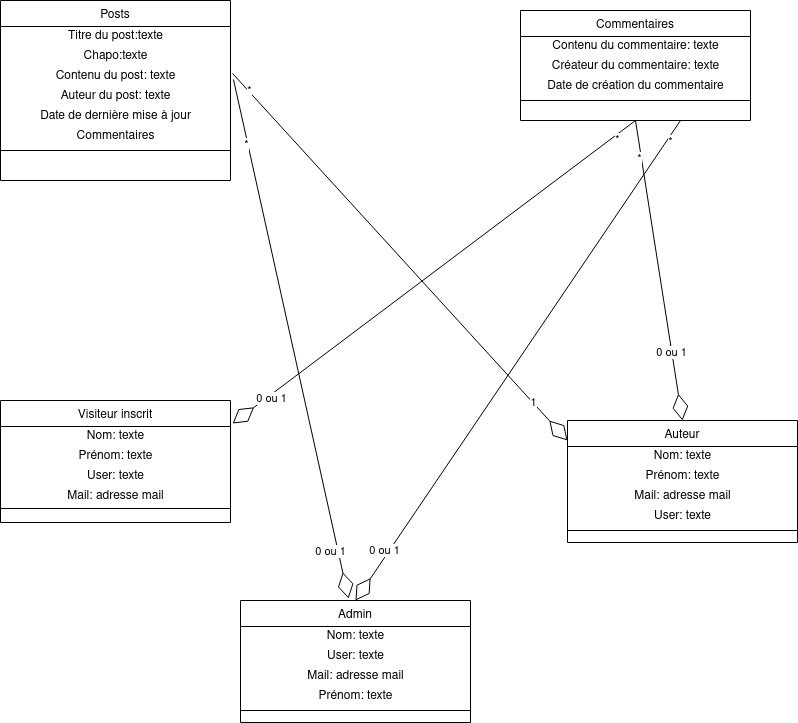

The diagram above was exported from draw.io. Its source (the exported page's mxGraphModel, read from the mxfile embedded in the PNG):
<mxGraphModel dx="1350" dy="764" grid="1" gridSize="10" guides="1" tooltips="1" connect="1" arrows="1" fold="1" page="1" pageScale="1" pageWidth="827" pageHeight="1169" math="0" shadow="0">
  <root>
    <mxCell id="0" />
    <mxCell id="1" parent="0" />
    <mxCell id="Sf4xpNTy_DHxh78WDYmX-1" value="Posts" style="swimlane;fontStyle=0;align=center;verticalAlign=top;childLayout=stackLayout;horizontal=1;startSize=26;horizontalStack=0;resizeParent=1;resizeLast=0;collapsible=1;marginBottom=0;rounded=0;shadow=0;strokeWidth=1;" vertex="1" parent="1">
      <mxGeometry x="30" y="20" width="230" height="180" as="geometry">
        <mxRectangle x="230" y="140" width="160" height="26" as="alternateBounds" />
      </mxGeometry>
    </mxCell>
    <mxCell id="Sf4xpNTy_DHxh78WDYmX-3" value="Titre du post:texte" style="text;html=1;align=center;verticalAlign=middle;resizable=0;points=[];autosize=1;strokeColor=none;fillColor=none;" vertex="1" parent="Sf4xpNTy_DHxh78WDYmX-1">
      <mxGeometry y="26" width="230" height="20" as="geometry" />
    </mxCell>
    <mxCell id="Sf4xpNTy_DHxh78WDYmX-4" value="Chapo:texte" style="text;html=1;align=center;verticalAlign=middle;resizable=0;points=[];autosize=1;strokeColor=none;fillColor=none;" vertex="1" parent="Sf4xpNTy_DHxh78WDYmX-1">
      <mxGeometry y="46" width="230" height="20" as="geometry" />
    </mxCell>
    <mxCell id="Sf4xpNTy_DHxh78WDYmX-5" value="Contenu du post: texte" style="text;html=1;align=center;verticalAlign=middle;resizable=0;points=[];autosize=1;strokeColor=none;fillColor=none;" vertex="1" parent="Sf4xpNTy_DHxh78WDYmX-1">
      <mxGeometry y="66" width="230" height="20" as="geometry" />
    </mxCell>
    <mxCell id="Sf4xpNTy_DHxh78WDYmX-8" value="Auteur du post: texte" style="text;html=1;align=center;verticalAlign=middle;resizable=0;points=[];autosize=1;strokeColor=none;fillColor=none;" vertex="1" parent="Sf4xpNTy_DHxh78WDYmX-1">
      <mxGeometry y="86" width="230" height="20" as="geometry" />
    </mxCell>
    <mxCell id="Sf4xpNTy_DHxh78WDYmX-7" value="Date de dernière mise à jour" style="text;html=1;align=center;verticalAlign=middle;resizable=0;points=[];autosize=1;strokeColor=none;fillColor=none;" vertex="1" parent="Sf4xpNTy_DHxh78WDYmX-1">
      <mxGeometry y="106" width="230" height="20" as="geometry" />
    </mxCell>
    <mxCell id="Sf4xpNTy_DHxh78WDYmX-9" value="Commentaires" style="text;html=1;align=center;verticalAlign=middle;resizable=0;points=[];autosize=1;strokeColor=none;fillColor=none;" vertex="1" parent="Sf4xpNTy_DHxh78WDYmX-1">
      <mxGeometry y="126" width="230" height="20" as="geometry" />
    </mxCell>
    <mxCell id="Sf4xpNTy_DHxh78WDYmX-6" value="" style="line;strokeWidth=1;fillColor=none;align=left;verticalAlign=middle;spacingTop=-1;spacingLeft=3;spacingRight=3;rotatable=0;labelPosition=right;points=[];portConstraint=eastwest;" vertex="1" parent="Sf4xpNTy_DHxh78WDYmX-1">
      <mxGeometry y="146" width="230" height="8" as="geometry" />
    </mxCell>
    <mxCell id="Sf4xpNTy_DHxh78WDYmX-10" value="Commentaires" style="swimlane;fontStyle=0;align=center;verticalAlign=top;childLayout=stackLayout;horizontal=1;startSize=26;horizontalStack=0;resizeParent=1;resizeLast=0;collapsible=1;marginBottom=0;rounded=0;shadow=0;strokeWidth=1;" vertex="1" parent="1">
      <mxGeometry x="550" y="30" width="230" height="110" as="geometry">
        <mxRectangle x="230" y="140" width="160" height="26" as="alternateBounds" />
      </mxGeometry>
    </mxCell>
    <mxCell id="Sf4xpNTy_DHxh78WDYmX-12" value="Contenu du commentaire: texte" style="text;html=1;align=center;verticalAlign=middle;resizable=0;points=[];autosize=1;strokeColor=none;fillColor=none;" vertex="1" parent="Sf4xpNTy_DHxh78WDYmX-10">
      <mxGeometry y="26" width="230" height="20" as="geometry" />
    </mxCell>
    <mxCell id="Sf4xpNTy_DHxh78WDYmX-15" value="Créateur du commentaire: texte" style="text;html=1;align=center;verticalAlign=middle;resizable=0;points=[];autosize=1;strokeColor=none;fillColor=none;" vertex="1" parent="Sf4xpNTy_DHxh78WDYmX-10">
      <mxGeometry y="46" width="230" height="20" as="geometry" />
    </mxCell>
    <mxCell id="Sf4xpNTy_DHxh78WDYmX-16" value="Date de création du commentaire" style="text;html=1;align=center;verticalAlign=middle;resizable=0;points=[];autosize=1;strokeColor=none;fillColor=none;" vertex="1" parent="Sf4xpNTy_DHxh78WDYmX-10">
      <mxGeometry y="66" width="230" height="20" as="geometry" />
    </mxCell>
    <mxCell id="Sf4xpNTy_DHxh78WDYmX-18" value="" style="line;strokeWidth=1;fillColor=none;align=left;verticalAlign=middle;spacingTop=-1;spacingLeft=3;spacingRight=3;rotatable=0;labelPosition=right;points=[];portConstraint=eastwest;" vertex="1" parent="Sf4xpNTy_DHxh78WDYmX-10">
      <mxGeometry y="86" width="230" height="8" as="geometry" />
    </mxCell>
    <mxCell id="Sf4xpNTy_DHxh78WDYmX-19" value="Visiteur inscrit" style="swimlane;fontStyle=0;align=center;verticalAlign=top;childLayout=stackLayout;horizontal=1;startSize=26;horizontalStack=0;resizeParent=1;resizeLast=0;collapsible=1;marginBottom=0;rounded=0;shadow=0;strokeWidth=1;" vertex="1" parent="1">
      <mxGeometry x="30" y="420" width="230" height="122" as="geometry">
        <mxRectangle x="230" y="140" width="160" height="26" as="alternateBounds" />
      </mxGeometry>
    </mxCell>
    <mxCell id="Sf4xpNTy_DHxh78WDYmX-21" value="Nom: texte" style="text;html=1;align=center;verticalAlign=middle;resizable=0;points=[];autosize=1;strokeColor=none;fillColor=none;" vertex="1" parent="Sf4xpNTy_DHxh78WDYmX-19">
      <mxGeometry y="26" width="230" height="20" as="geometry" />
    </mxCell>
    <mxCell id="Sf4xpNTy_DHxh78WDYmX-22" value="Prénom: texte" style="text;html=1;align=center;verticalAlign=middle;resizable=0;points=[];autosize=1;strokeColor=none;fillColor=none;" vertex="1" parent="Sf4xpNTy_DHxh78WDYmX-19">
      <mxGeometry y="46" width="230" height="20" as="geometry" />
    </mxCell>
    <mxCell id="Sf4xpNTy_DHxh78WDYmX-37" value="User: texte" style="text;html=1;align=center;verticalAlign=middle;resizable=0;points=[];autosize=1;strokeColor=none;fillColor=none;" vertex="1" parent="Sf4xpNTy_DHxh78WDYmX-19">
      <mxGeometry y="66" width="230" height="20" as="geometry" />
    </mxCell>
    <mxCell id="Sf4xpNTy_DHxh78WDYmX-38" value="Mail: adresse mail" style="text;html=1;align=center;verticalAlign=middle;resizable=0;points=[];autosize=1;strokeColor=none;fillColor=none;" vertex="1" parent="Sf4xpNTy_DHxh78WDYmX-19">
      <mxGeometry y="86" width="230" height="20" as="geometry" />
    </mxCell>
    <mxCell id="Sf4xpNTy_DHxh78WDYmX-24" value="" style="line;strokeWidth=1;fillColor=none;align=left;verticalAlign=middle;spacingTop=-1;spacingLeft=3;spacingRight=3;rotatable=0;labelPosition=right;points=[];portConstraint=eastwest;" vertex="1" parent="Sf4xpNTy_DHxh78WDYmX-19">
      <mxGeometry y="106" width="230" height="4" as="geometry" />
    </mxCell>
    <mxCell id="Sf4xpNTy_DHxh78WDYmX-31" value="Auteur" style="swimlane;fontStyle=0;align=center;verticalAlign=top;childLayout=stackLayout;horizontal=1;startSize=26;horizontalStack=0;resizeParent=1;resizeLast=0;collapsible=1;marginBottom=0;rounded=0;shadow=0;strokeWidth=1;" vertex="1" parent="1">
      <mxGeometry x="597" y="440" width="230" height="122" as="geometry">
        <mxRectangle x="230" y="140" width="160" height="26" as="alternateBounds" />
      </mxGeometry>
    </mxCell>
    <mxCell id="Sf4xpNTy_DHxh78WDYmX-33" value="Nom: texte" style="text;html=1;align=center;verticalAlign=middle;resizable=0;points=[];autosize=1;strokeColor=none;fillColor=none;" vertex="1" parent="Sf4xpNTy_DHxh78WDYmX-31">
      <mxGeometry y="26" width="230" height="20" as="geometry" />
    </mxCell>
    <mxCell id="Sf4xpNTy_DHxh78WDYmX-58" value="Prénom: texte" style="text;html=1;align=center;verticalAlign=middle;resizable=0;points=[];autosize=1;strokeColor=none;fillColor=none;" vertex="1" parent="Sf4xpNTy_DHxh78WDYmX-31">
      <mxGeometry y="46" width="230" height="20" as="geometry" />
    </mxCell>
    <mxCell id="Sf4xpNTy_DHxh78WDYmX-60" value="Mail: adresse mail" style="text;html=1;align=center;verticalAlign=middle;resizable=0;points=[];autosize=1;strokeColor=none;fillColor=none;" vertex="1" parent="Sf4xpNTy_DHxh78WDYmX-31">
      <mxGeometry y="66" width="230" height="20" as="geometry" />
    </mxCell>
    <mxCell id="Sf4xpNTy_DHxh78WDYmX-59" value="User: texte" style="text;html=1;align=center;verticalAlign=middle;resizable=0;points=[];autosize=1;strokeColor=none;fillColor=none;" vertex="1" parent="Sf4xpNTy_DHxh78WDYmX-31">
      <mxGeometry y="86" width="230" height="20" as="geometry" />
    </mxCell>
    <mxCell id="Sf4xpNTy_DHxh78WDYmX-36" value="" style="line;strokeWidth=1;fillColor=none;align=left;verticalAlign=middle;spacingTop=-1;spacingLeft=3;spacingRight=3;rotatable=0;labelPosition=right;points=[];portConstraint=eastwest;" vertex="1" parent="Sf4xpNTy_DHxh78WDYmX-31">
      <mxGeometry y="106" width="230" height="8" as="geometry" />
    </mxCell>
    <mxCell id="Sf4xpNTy_DHxh78WDYmX-41" value="" style="endArrow=diamondThin;endFill=0;endSize=24;html=1;rounded=0;entryX=0;entryY=0.164;entryDx=0;entryDy=0;entryPerimeter=0;exitX=1.009;exitY=0.35;exitDx=0;exitDy=0;exitPerimeter=0;" edge="1" parent="1" source="Sf4xpNTy_DHxh78WDYmX-5" target="Sf4xpNTy_DHxh78WDYmX-31">
      <mxGeometry width="160" relative="1" as="geometry">
        <mxPoint x="300" y="150" as="sourcePoint" />
        <mxPoint x="490" y="350" as="targetPoint" />
        <Array as="points" />
      </mxGeometry>
    </mxCell>
    <mxCell id="Sf4xpNTy_DHxh78WDYmX-49" value="*" style="edgeLabel;html=1;align=center;verticalAlign=middle;resizable=0;points=[];" vertex="1" connectable="0" parent="Sf4xpNTy_DHxh78WDYmX-41">
      <mxGeometry x="-0.9081" y="1" relative="1" as="geometry">
        <mxPoint as="offset" />
      </mxGeometry>
    </mxCell>
    <mxCell id="Sf4xpNTy_DHxh78WDYmX-50" value="1" style="edgeLabel;html=1;align=center;verticalAlign=middle;resizable=0;points=[];" vertex="1" connectable="0" parent="Sf4xpNTy_DHxh78WDYmX-41">
      <mxGeometry x="0.7927" y="1" relative="1" as="geometry">
        <mxPoint as="offset" />
      </mxGeometry>
    </mxCell>
    <mxCell id="Sf4xpNTy_DHxh78WDYmX-42" value="" style="endArrow=diamondThin;endFill=0;endSize=24;html=1;rounded=0;entryX=1.009;entryY=-0.15;entryDx=0;entryDy=0;entryPerimeter=0;exitX=0.5;exitY=1;exitDx=0;exitDy=0;" edge="1" parent="1" source="Sf4xpNTy_DHxh78WDYmX-10" target="Sf4xpNTy_DHxh78WDYmX-21">
      <mxGeometry width="160" relative="1" as="geometry">
        <mxPoint x="302.06999999999994" y="161" as="sourcePoint" />
        <mxPoint x="560" y="368.03999999999996" as="targetPoint" />
        <Array as="points" />
      </mxGeometry>
    </mxCell>
    <mxCell id="Sf4xpNTy_DHxh78WDYmX-45" value="0 ou 1" style="edgeLabel;html=1;align=center;verticalAlign=middle;resizable=0;points=[];" vertex="1" connectable="0" parent="Sf4xpNTy_DHxh78WDYmX-42">
      <mxGeometry x="0.8187" y="3" relative="1" as="geometry">
        <mxPoint as="offset" />
      </mxGeometry>
    </mxCell>
    <mxCell id="Sf4xpNTy_DHxh78WDYmX-48" value="*" style="edgeLabel;html=1;align=center;verticalAlign=middle;resizable=0;points=[];" vertex="1" connectable="0" parent="Sf4xpNTy_DHxh78WDYmX-42">
      <mxGeometry x="-0.8972" y="3" relative="1" as="geometry">
        <mxPoint as="offset" />
      </mxGeometry>
    </mxCell>
    <mxCell id="Sf4xpNTy_DHxh78WDYmX-43" value="" style="endArrow=diamondThin;endFill=0;endSize=24;html=1;rounded=0;entryX=0.5;entryY=0;entryDx=0;entryDy=0;exitX=0.5;exitY=1;exitDx=0;exitDy=0;" edge="1" parent="1" source="Sf4xpNTy_DHxh78WDYmX-10" target="Sf4xpNTy_DHxh78WDYmX-31">
      <mxGeometry width="160" relative="1" as="geometry">
        <mxPoint x="675" y="220" as="sourcePoint" />
        <mxPoint x="302.06999999999994" y="381" as="targetPoint" />
        <Array as="points" />
      </mxGeometry>
    </mxCell>
    <mxCell id="Sf4xpNTy_DHxh78WDYmX-46" value="0 ou 1" style="edgeLabel;html=1;align=center;verticalAlign=middle;resizable=0;points=[];" vertex="1" connectable="0" parent="Sf4xpNTy_DHxh78WDYmX-43">
      <mxGeometry x="0.5433" y="-1" relative="1" as="geometry">
        <mxPoint as="offset" />
      </mxGeometry>
    </mxCell>
    <mxCell id="Sf4xpNTy_DHxh78WDYmX-47" value="*" style="edgeLabel;html=1;align=center;verticalAlign=middle;resizable=0;points=[];" vertex="1" connectable="0" parent="Sf4xpNTy_DHxh78WDYmX-43">
      <mxGeometry x="-0.7524" y="-2" relative="1" as="geometry">
        <mxPoint as="offset" />
      </mxGeometry>
    </mxCell>
    <mxCell id="Sf4xpNTy_DHxh78WDYmX-51" value="Admin" style="swimlane;fontStyle=0;align=center;verticalAlign=top;childLayout=stackLayout;horizontal=1;startSize=26;horizontalStack=0;resizeParent=1;resizeLast=0;collapsible=1;marginBottom=0;rounded=0;shadow=0;strokeWidth=1;" vertex="1" parent="1">
      <mxGeometry x="270" y="620" width="230" height="122" as="geometry">
        <mxRectangle x="230" y="140" width="160" height="26" as="alternateBounds" />
      </mxGeometry>
    </mxCell>
    <mxCell id="Sf4xpNTy_DHxh78WDYmX-61" value="Nom: texte" style="text;html=1;align=center;verticalAlign=middle;resizable=0;points=[];autosize=1;strokeColor=none;fillColor=none;" vertex="1" parent="Sf4xpNTy_DHxh78WDYmX-51">
      <mxGeometry y="26" width="230" height="20" as="geometry" />
    </mxCell>
    <mxCell id="Sf4xpNTy_DHxh78WDYmX-64" value="User: texte" style="text;html=1;align=center;verticalAlign=middle;resizable=0;points=[];autosize=1;strokeColor=none;fillColor=none;" vertex="1" parent="Sf4xpNTy_DHxh78WDYmX-51">
      <mxGeometry y="46" width="230" height="20" as="geometry" />
    </mxCell>
    <mxCell id="Sf4xpNTy_DHxh78WDYmX-63" value="Mail: adresse mail" style="text;html=1;align=center;verticalAlign=middle;resizable=0;points=[];autosize=1;strokeColor=none;fillColor=none;" vertex="1" parent="Sf4xpNTy_DHxh78WDYmX-51">
      <mxGeometry y="66" width="230" height="20" as="geometry" />
    </mxCell>
    <mxCell id="Sf4xpNTy_DHxh78WDYmX-62" value="Prénom: texte" style="text;html=1;align=center;verticalAlign=middle;resizable=0;points=[];autosize=1;strokeColor=none;fillColor=none;" vertex="1" parent="Sf4xpNTy_DHxh78WDYmX-51">
      <mxGeometry y="86" width="230" height="20" as="geometry" />
    </mxCell>
    <mxCell id="Sf4xpNTy_DHxh78WDYmX-56" value="" style="line;strokeWidth=1;fillColor=none;align=left;verticalAlign=middle;spacingTop=-1;spacingLeft=3;spacingRight=3;rotatable=0;labelPosition=right;points=[];portConstraint=eastwest;" vertex="1" parent="Sf4xpNTy_DHxh78WDYmX-51">
      <mxGeometry y="106" width="230" height="8" as="geometry" />
    </mxCell>
    <mxCell id="Sf4xpNTy_DHxh78WDYmX-65" value="" style="endArrow=diamondThin;endFill=0;endSize=24;html=1;rounded=0;entryX=0.5;entryY=0;entryDx=0;entryDy=0;" edge="1" parent="1" target="Sf4xpNTy_DHxh78WDYmX-51">
      <mxGeometry width="160" relative="1" as="geometry">
        <mxPoint x="710" y="140" as="sourcePoint" />
        <mxPoint x="685" y="356" as="targetPoint" />
        <Array as="points" />
      </mxGeometry>
    </mxCell>
    <mxCell id="Sf4xpNTy_DHxh78WDYmX-66" value="0 ou 1" style="edgeLabel;html=1;align=center;verticalAlign=middle;resizable=0;points=[];" vertex="1" connectable="0" parent="Sf4xpNTy_DHxh78WDYmX-65">
      <mxGeometry x="0.5433" y="-1" relative="1" as="geometry">
        <mxPoint x="-45" y="60" as="offset" />
      </mxGeometry>
    </mxCell>
    <mxCell id="Sf4xpNTy_DHxh78WDYmX-67" value="*" style="edgeLabel;html=1;align=center;verticalAlign=middle;resizable=0;points=[];" vertex="1" connectable="0" parent="Sf4xpNTy_DHxh78WDYmX-65">
      <mxGeometry x="-0.7524" y="-2" relative="1" as="geometry">
        <mxPoint x="32" y="-38" as="offset" />
      </mxGeometry>
    </mxCell>
    <mxCell id="Sf4xpNTy_DHxh78WDYmX-68" value="" style="endArrow=diamondThin;endFill=0;endSize=24;html=1;rounded=0;exitX=1.013;exitY=0.65;exitDx=0;exitDy=0;exitPerimeter=0;entryX=0.47;entryY=-0.016;entryDx=0;entryDy=0;entryPerimeter=0;" edge="1" parent="1" source="Sf4xpNTy_DHxh78WDYmX-5" target="Sf4xpNTy_DHxh78WDYmX-51">
      <mxGeometry width="160" relative="1" as="geometry">
        <mxPoint x="670" y="220" as="sourcePoint" />
        <mxPoint x="440" y="500" as="targetPoint" />
        <Array as="points" />
      </mxGeometry>
    </mxCell>
    <mxCell id="Sf4xpNTy_DHxh78WDYmX-69" value="0 ou 1" style="edgeLabel;html=1;align=center;verticalAlign=middle;resizable=0;points=[];" vertex="1" connectable="0" parent="Sf4xpNTy_DHxh78WDYmX-68">
      <mxGeometry x="0.5433" y="-1" relative="1" as="geometry">
        <mxPoint x="9" y="71" as="offset" />
      </mxGeometry>
    </mxCell>
    <mxCell id="Sf4xpNTy_DHxh78WDYmX-70" value="*" style="edgeLabel;html=1;align=center;verticalAlign=middle;resizable=0;points=[];" vertex="1" connectable="0" parent="Sf4xpNTy_DHxh78WDYmX-68">
      <mxGeometry x="-0.7524" y="-2" relative="1" as="geometry">
        <mxPoint as="offset" />
      </mxGeometry>
    </mxCell>
  </root>
</mxGraphModel>